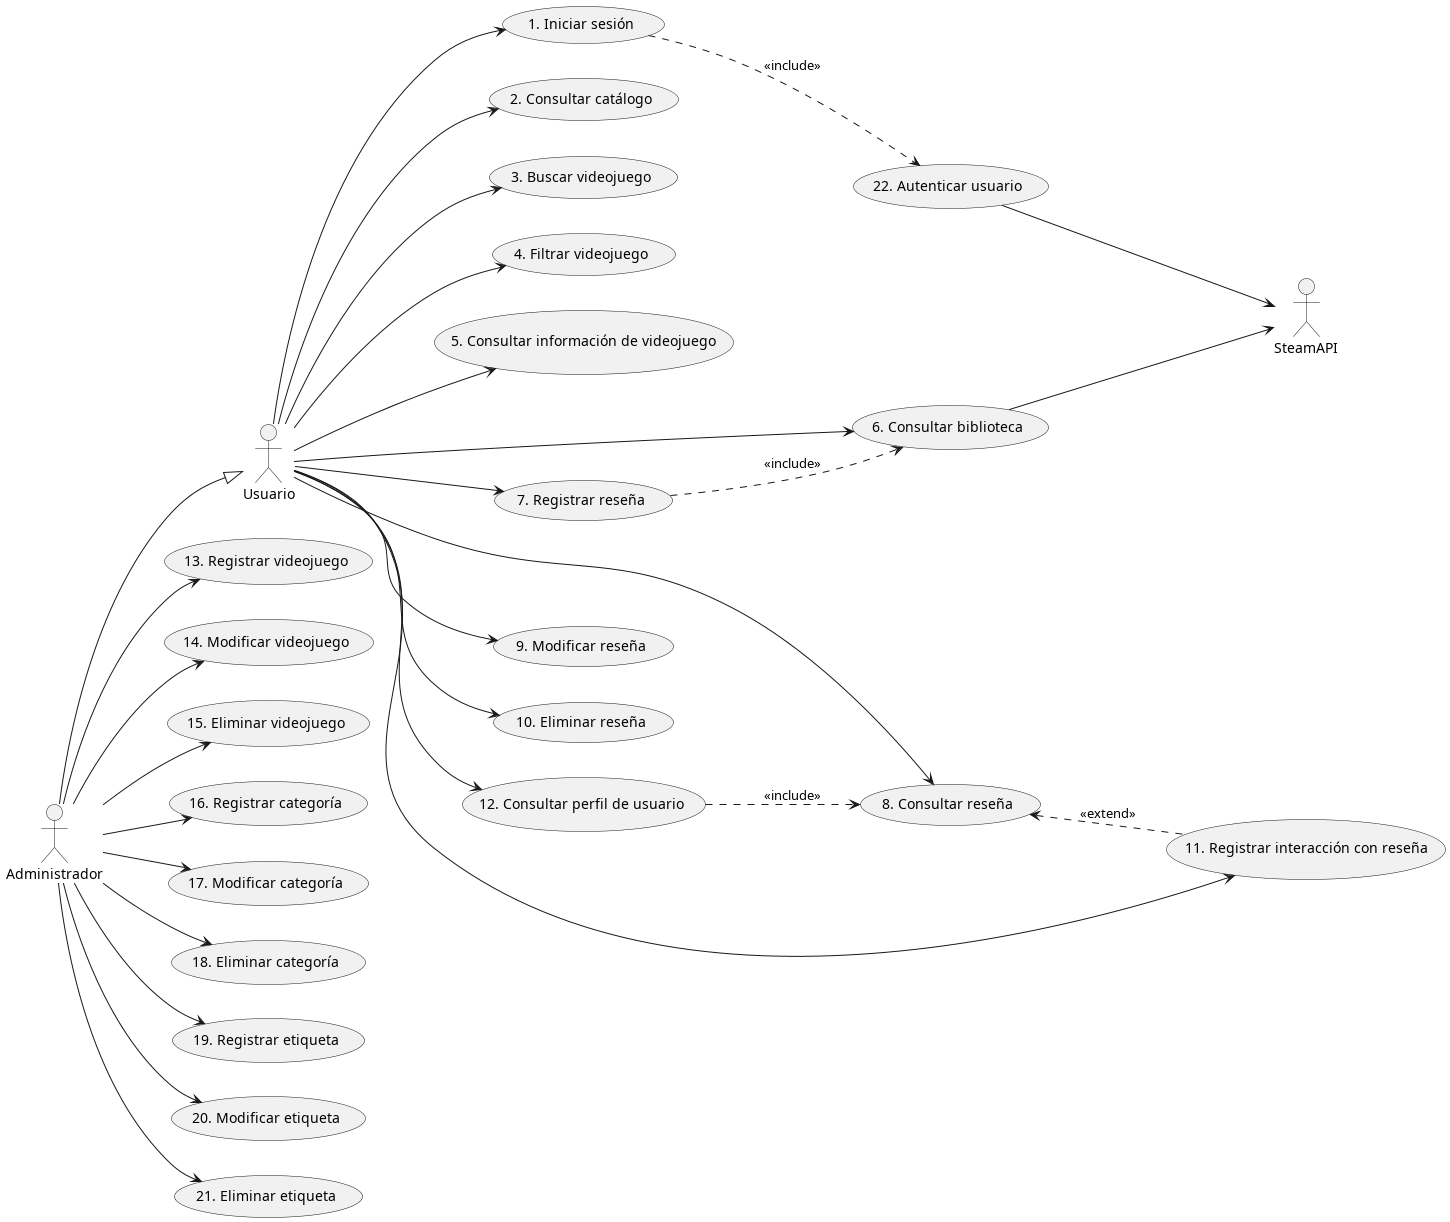

The diagram above was rendered by PlantUML. Its source (embedded in the PNG):
@startuml Casos de Uso Seminario

left to right direction

actor "Usuario" as Usuario
actor "Administrador" as Admin
actor "SteamAPI" as Steam 

usecase "1. Iniciar sesión" as CU1
usecase "2. Consultar catálogo" as CU2
usecase "3. Buscar videojuego" as CU3
usecase "4. Filtrar videojuego" as CU4
usecase "5. Consultar información de videojuego" as CU5
usecase "6. Consultar biblioteca" as CU6
usecase "7. Registrar reseña" as CU7
usecase "8. Consultar reseña" as CU8
usecase "9. Modificar reseña" as CU9
usecase "10. Eliminar reseña" as CU10
usecase "11. Registrar interacción con reseña" as CU11
usecase "12. Consultar perfil de usuario" as CU12
usecase "13. Registrar videojuego" as CU13
usecase "14. Modificar videojuego" as CU14
usecase "15. Eliminar videojuego" as CU15
usecase "16. Registrar categoría" as CU16
usecase "17. Modificar categoría" as CU17
usecase "18. Eliminar categoría" as CU18
usecase "19. Registrar etiqueta" as CU19
usecase "20. Modificar etiqueta" as CU20
usecase "21. Eliminar etiqueta" as CU21
usecase "22. Autenticar usuario" as CU22


Usuario --> CU1
Usuario --> CU2
Usuario --> CU3
Usuario --> CU4
Usuario --> CU5
Usuario --> CU6
Usuario --> CU7
Usuario --> CU8
Usuario --> CU9
Usuario --> CU10
Usuario --> CU11
Usuario --> CU12
Admin --> CU13
Admin --> CU14
Admin --> CU15
Admin --> CU16
Admin --> CU17
Admin --> CU18
Admin --> CU19
Admin --> CU20
Admin --> CU21
CU22--> Steam
CU6 --> Steam
Admin --|> Usuario
CU1 ..> CU22 : <<include>>
CU7 ..> CU6 : <<include>>
CU12 ..> CU8: <<include>>
CU8 <.. CU11: <<extend>>
@enduml